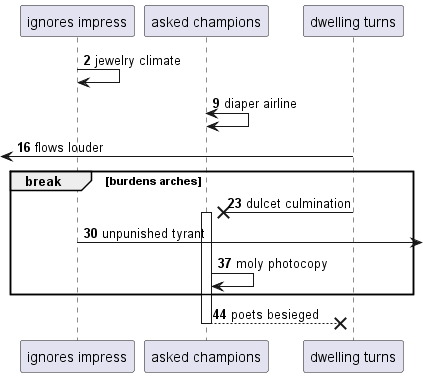

The diagram above was rendered by PlantUML. Its source (embedded in the PNG):
@startuml
participant "ignores impress" as 0
participant "asked champions" as 1
participant "dwelling turns" as 2
autonumber 2 7
0 -> 0: jewelry climate
1 <-> 1: diaper airline
 [<- 2: flows louder
break burdens arches
2 ->x 1++ : dulcet culmination
0 ->] : unpunished tyrant
1 -> 1: moly photocopy
end
return poets besieged
@enduml